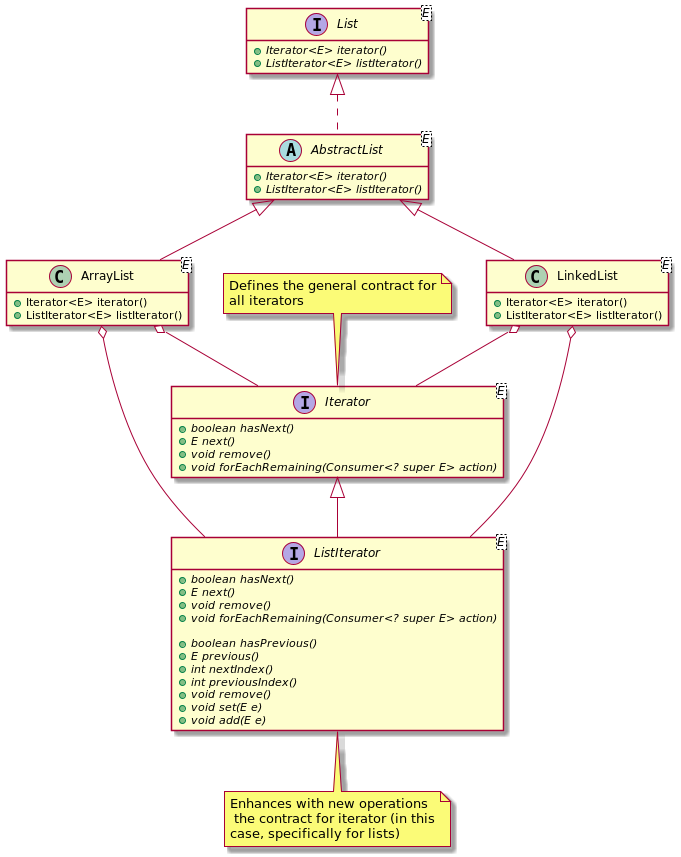

The diagram above was rendered by PlantUML. Its source (embedded in the PNG):
@startuml

interface Iterator<E> {
    + {abstract}  boolean hasNext()
    + {abstract}  E next()
    + {abstract}  void remove()
    + {abstract}  void forEachRemaining(Consumer<? super E> action)
}
note top of Iterator: Defines the general contract for\nall iterators

interface ListIterator<E> extends Iterator {
    + {abstract}  boolean hasNext()
    + {abstract}  E next()
    + {abstract}  void remove()
    + {abstract}  void forEachRemaining(Consumer<? super E> action)

    + {abstract} boolean hasPrevious()
    + {abstract} E previous()
    + {abstract} int nextIndex()
    + {abstract} int previousIndex()
    + {abstract} void remove()
    + {abstract} void set(E e)
    + {abstract} void add(E e)
}
note bottom of ListIterator: Enhances with new operations\n the contract for iterator (in this\ncase, specifically for lists)

interface List<E> {
    + {abstract} Iterator<E> iterator()
    + {abstract} ListIterator<E> listIterator()
}

abstract class AbstractList<E> implements List {
    + {abstract} Iterator<E> iterator()
    + {abstract} ListIterator<E> listIterator()
}

class ArrayList<E> extends AbstractList {
    + Iterator<E> iterator()
    + ListIterator<E> listIterator()
}
ArrayList o-- Iterator
ArrayList o-- ListIterator

class LinkedList<E> extends AbstractList {
    + Iterator<E> iterator()
    + ListIterator<E> listIterator()
}
LinkedList o-- Iterator
LinkedList o-- ListIterator

hide empty members

@enduml